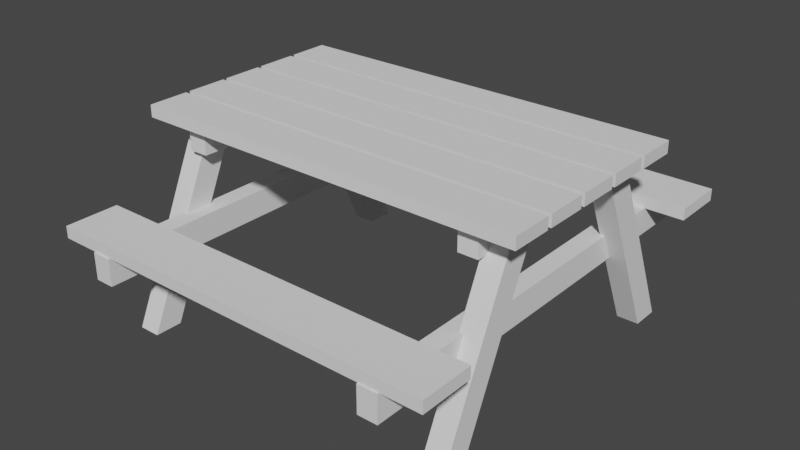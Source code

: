# Source: Bench.blend  (saved by Blender 3.6.11; exported with 4.5.12 LTS)
import bpy
from mathutils import Matrix  # noqa: F401  (used for matrix-valued properties, if any)

bpy.ops.wm.read_factory_settings(use_empty=True)
scene = bpy.context.scene
scene.name = 'Scene'

# ---- collections
col_collection = bpy.data.collections.new('Collection'); scene.collection.children.link(col_collection)

# ---- world
world_world = bpy.data.worlds.new('World'); scene.world = world_world
world_world.use_nodes = True; world_world.node_tree.nodes.clear()
_N = world_world.node_tree.nodes; _L = world_world.node_tree.links
n0 = _N.new('ShaderNodeOutputWorld'); n0.name = 'World Output'; n0.location = (300, 300)
n1 = _N.new('ShaderNodeBackground'); n1.name = 'Background'; n1.location = (10, 300)
n1.inputs[0].default_value = (0.05088, 0.05088, 0.05088, 1.0)
_L.new(n1.outputs[0], n0.inputs[0])
n0.is_active_output = True
world_world.color = (0.05088, 0.05088, 0.05088)
world_world.use_sun_shadow = False
world_world.sun_shadow_jitter_overblur = 0.0

# ---- meshes
me_cube_000 = bpy.data.meshes.new('Cube.000')
me_cube_000.from_pydata([(-4.161, 3.973, 0.4301), (-4.161, 4.225, 0.4301), (-4.161, 3.973, -0.4301), (-4.161, 4.225, -0.4301), (4.161, 3.973, 0.4301), (4.161, 4.225, 0.4301), (4.161, 3.973, -0.4301), (4.161, 4.225, -0.4301), (-4.161, 3.973, -0.5244), (-4.161, 4.225, -0.5244), (-4.161, 3.973, -1.384), (-4.161, 4.225, -1.384), (4.161, 3.973, -0.5244), (4.161, 4.225, -0.5244), (4.161, 3.973, -1.384), (4.161, 4.225, -1.384), (-4.161, 3.973, -1.483), (-4.161, 4.225, -1.483), (-4.161, 3.973, -2.343), (-4.161, 4.225, -2.343), (4.161, 3.973, -1.483), (4.161, 4.225, -1.483), (4.161, 3.973, -2.343), (4.161, 4.225, -2.343), (-4.161, 3.973, 0.5244), (-4.161, 4.225, 0.5244), (-4.161, 3.973, 1.384), (-4.161, 4.225, 1.384), (4.161, 3.973, 0.5244), (4.161, 4.225, 0.5244), (4.161, 3.973, 1.384), (4.161, 4.225, 1.384), (-4.161, 3.973, 1.483), (-4.161, 4.225, 1.483), (-4.161, 3.973, 2.343), (-4.161, 4.225, 2.343), (4.161, 3.973, 1.483), (4.161, 4.225, 1.483), (4.161, 3.973, 2.343), (4.161, 4.225, 2.343), (2.941, 3.445, 2.128), (2.941, 4.008, 2.128), (2.941, 3.445, -2.128), (2.941, 4.008, -2.128), (3.347, 3.445, 2.128), (3.347, 4.008, 2.128), (3.347, 3.445, -2.128), (3.347, 4.008, -2.128), (-2.941, 3.445, 2.128), (-2.941, 4.008, 2.128), (-2.941, 3.445, -2.128), (-2.941, 4.008, -2.128), (-3.347, 3.445, 2.128), (-3.347, 4.008, 2.128), (-3.347, 3.445, -2.128), (-3.347, 4.008, -2.128), (2.941, 1.694, 4.531), (2.941, 2.257, 4.531), (2.941, 1.694, -4.531), (2.941, 2.257, -4.531), (3.347, 1.694, 4.531), (3.347, 2.257, 4.531), (3.347, 1.694, -4.531), (3.347, 2.257, -4.531), (-2.941, 1.694, 4.531), (-2.941, 2.257, 4.531), (-2.941, 1.694, -4.531), (-2.941, 2.257, -4.531), (-3.347, 1.694, 4.531), (-3.347, 2.257, 4.531), (-3.347, 1.694, -4.531), (-3.347, 2.257, -4.531), (3.25, 0.01277, 3.462), (3.25, 3.94, 1.678), (3.25, 0.01277, 2.878), (3.25, 3.94, 1.094), (3.71, 0.01277, 3.462), (3.71, 3.94, 1.678), (3.71, 0.01277, 2.878), (3.71, 3.94, 1.094), (-3.25, 0.01277, 3.462), (-3.25, 3.94, 1.678), (-3.25, 0.01277, 2.878), (-3.25, 3.94, 1.094), (-3.71, 0.01277, 3.462), (-3.71, 3.94, 1.678), (-3.71, 0.01277, 2.878), (-3.71, 3.94, 1.094), (3.25, 0.01277, -3.462), (3.25, 3.94, -1.678), (3.25, 0.01277, -2.878), (3.25, 3.94, -1.094), (3.71, 0.01277, -3.462), (3.71, 3.94, -1.678), (3.71, 0.01277, -2.878), (3.71, 3.94, -1.094), (-3.25, 0.01277, -3.462), (-3.25, 3.94, -1.678), (-3.25, 0.01277, -2.878), (-3.25, 3.94, -1.094), (-3.71, 0.01277, -3.462), (-3.71, 3.94, -1.678), (-3.71, 0.01277, -2.878), (-3.71, 3.94, -1.094), (-4.166, 2.255, -4.499), (-4.166, 2.504, -4.499), (-4.166, 2.255, -3.371), (-4.166, 2.504, -3.371), (4.166, 2.255, -4.499), (4.166, 2.504, -4.499), (4.166, 2.255, -3.371), (4.166, 2.504, -3.371), (-4.166, 2.255, 4.499), (-4.166, 2.504, 4.499), (-4.166, 2.255, 3.371), (-4.166, 2.504, 3.371), (4.166, 2.255, 4.499), (4.166, 2.504, 4.499), (4.166, 2.255, 3.371), (4.166, 2.504, 3.371)], [], [(0, 1, 3, 2), (2, 3, 7, 6), (6, 7, 5, 4), (4, 5, 1, 0), (2, 6, 4, 0), (7, 3, 1, 5), (8, 9, 11, 10), (10, 11, 15, 14), (14, 15, 13, 12), (12, 13, 9, 8), (10, 14, 12, 8), (15, 11, 9, 13), (16, 17, 19, 18), (18, 19, 23, 22), (22, 23, 21, 20), (20, 21, 17, 16), (18, 22, 20, 16), (23, 19, 17, 21), (24, 26, 27, 25), (26, 30, 31, 27), (30, 28, 29, 31), (28, 24, 25, 29), (26, 24, 28, 30), (31, 29, 25, 27), (32, 34, 35, 33), (34, 38, 39, 35), (38, 36, 37, 39), (36, 32, 33, 37), (34, 32, 36, 38), (39, 37, 33, 35), (40, 41, 43, 42), (42, 43, 47, 46), (46, 47, 45, 44), (44, 45, 41, 40), (42, 46, 44, 40), (47, 43, 41, 45), (48, 50, 51, 49), (50, 54, 55, 51), (54, 52, 53, 55), (52, 48, 49, 53), (50, 48, 52, 54), (55, 53, 49, 51), (56, 57, 59, 58), (58, 59, 63, 62), (62, 63, 61, 60), (60, 61, 57, 56), (58, 62, 60, 56), (63, 59, 57, 61), (64, 66, 67, 65), (66, 70, 71, 67), (70, 68, 69, 71), (68, 64, 65, 69), (66, 64, 68, 70), (71, 69, 65, 67), (72, 73, 75, 74), (74, 75, 79, 78), (78, 79, 77, 76), (76, 77, 73, 72), (74, 78, 76, 72), (79, 75, 73, 77), (80, 82, 83, 81), (82, 86, 87, 83), (86, 84, 85, 87), (84, 80, 81, 85), (82, 80, 84, 86), (87, 85, 81, 83), (88, 90, 91, 89), (90, 94, 95, 91), (94, 92, 93, 95), (92, 88, 89, 93), (90, 88, 92, 94), (95, 93, 89, 91), (96, 97, 99, 98), (98, 99, 103, 102), (102, 103, 101, 100), (100, 101, 97, 96), (98, 102, 100, 96), (103, 99, 97, 101), (104, 106, 107, 105), (106, 110, 111, 107), (110, 108, 109, 111), (108, 104, 105, 109), (106, 104, 108, 110), (111, 109, 105, 107), (112, 113, 115, 114), (114, 115, 119, 118), (118, 119, 117, 116), (116, 117, 113, 112), (114, 118, 116, 112), (119, 115, 113, 117)])
me_cube_000.polygons.foreach_set('use_smooth', [True] * 90)
_k = set([(0, 1), (0, 2), (0, 4), (1, 3), (1, 5), (2, 3), (2, 6), (3, 7), (4, 5), (4, 6), (5, 7), (6, 7), (8, 9), (8, 10), (8, 12), (9, 11), (9, 13), (10, 11), (10, 14), (11, 15), (12, 13), (12, 14), (13, 15), (14, 15), (16, 17), (16, 18), (16, 20), (17, 19), (17, 21), (18, 19), (18, 22), (19, 23), (20, 21), (20, 22), (21, 23), (22, 23), (24, 25), (24, 26), (24, 28), (25, 27), (25, 29), (26, 27), (26, 30), (27, 31), (28, 29), (28, 30), (29, 31), (30, 31), (32, 33), (32, 34), (32, 36), (33, 35), (33, 37), (34, 35), (34, 38), (35, 39), (36, 37), (36, 38), (37, 39), (38, 39), (40, 41), (40, 42), (40, 44), (41, 43), (41, 45), (42, 43), (42, 46), (43, 47), (44, 45), (44, 46), (45, 47), (46, 47), (48, 49), (48, 50), (48, 52), (49, 51), (49, 53), (50, 51), (50, 54), (51, 55), (52, 53), (52, 54), (53, 55), (54, 55), (56, 57), (56, 58), (56, 60), (57, 59), (57, 61), (58, 59), (58, 62), (59, 63), (60, 61), (60, 62), (61, 63), (62, 63), (64, 65), (64, 66), (64, 68), (65, 67), (65, 69), (66, 67), (66, 70), (67, 71), (68, 69), (68, 70), (69, 71), (70, 71), (72, 73), (72, 74), (72, 76), (73, 75), (73, 77), (74, 75), (74, 78), (75, 79), (76, 77), (76, 78), (77, 79), (78, 79), (80, 81), (80, 82), (80, 84), (81, 83), (81, 85), (82, 83), (82, 86), (83, 87), (84, 85), (84, 86), (85, 87), (86, 87), (88, 89), (88, 90), (88, 92), (89, 91), (89, 93), (90, 91), (90, 94), (91, 95), (92, 93), (92, 94), (93, 95), (94, 95), (96, 97), (96, 98), (96, 100), (97, 99), (97, 101), (98, 99), (98, 102), (99, 103), (100, 101), (100, 102), (101, 103), (102, 103), (104, 105), (104, 106), (104, 108), (105, 107), (105, 109), (106, 107), (106, 110), (107, 111), (108, 109), (108, 110), (109, 111), (110, 111), (112, 113), (112, 114), (112, 116), (113, 115), (113, 117), (114, 115), (114, 118), (115, 119), (116, 117), (116, 118), (117, 119), (118, 119)])
me_cube_000.attributes.new('sharp_edge', 'BOOLEAN', 'EDGE').data.foreach_set('value', [ (min(e.vertices), max(e.vertices)) in _k for e in me_cube_000.edges])
_uv = me_cube_000.uv_layers.new(name='UVMap')
_uv.uv.foreach_set('vector', [0.9087, 0.08646, 0.9087, 0.102, 0.8557, 0.102, 0.8557, 0.08646, 0.6918, 0.01422, 0.7073, 0.01422, 0.7073, 0.5265, 0.6918, 0.5265, 0.8552, 0.1928, 0.8552, 0.1773, 0.9081, 0.1773, 0.9081, 0.1928, 0.7728, 0.01321, 0.7883, 0.01321, 0.7883, 0.5255, 0.7728, 0.5255, 0.5189, 0.5782, 0.006665, 0.5782, 0.006665, 0.5252, 0.5189, 0.5252, 0.5189, 0.6333, 0.006665, 0.6333, 0.006665, 0.5804, 0.5189, 0.5804, 0.9087, 0.1218, 0.9087, 0.1373, 0.8557, 0.1373, 0.8557, 0.1218, 0.7095, 0.01422, 0.725, 0.01422, 0.725, 0.5265, 0.7095, 0.5265, 0.9081, 0.2129, 0.9081, 0.2284, 0.8551, 0.2284, 0.8551, 0.2129, 0.7374, 0.01321, 0.7529, 0.01321, 0.7529, 0.5255, 0.7374, 0.5255, 0.5169, 0.1695, 0.004681, 0.1695, 0.004681, 0.1166, 0.5169, 0.1166, 0.5189, 0.6884, 0.006665, 0.6884, 0.006665, 0.6355, 0.5189, 0.6355, 0.9077, 0.2479, 0.9077, 0.2634, 0.8547, 0.2634, 0.8547, 0.2479, 0.6741, 0.01422, 0.6896, 0.01422, 0.6896, 0.5265, 0.6741, 0.5265, 0.8547, 0.2457, 0.8547, 0.2302, 0.9077, 0.2302, 0.9077, 0.2457, 0.7551, 0.01321, 0.7706, 0.01321, 0.7706, 0.5255, 0.7551, 0.5255, 0.004681, 0.1717, 0.5169, 0.1717, 0.5169, 0.2247, 0.004681, 0.2247, 0.5171, 0.865, 0.004899, 0.865, 0.004899, 0.8121, 0.5171, 0.8121, 0.8552, 0.195, 0.9081, 0.195, 0.9081, 0.2105, 0.8552, 0.2105, 0.5876, 0.0152, 0.5876, 0.5274, 0.5721, 0.5274, 0.5721, 0.0152, 0.9086, 0.1747, 0.8556, 0.1747, 0.8556, 0.1592, 0.9086, 0.1592, 0.8082, 0.5255, 0.8082, 0.01321, 0.8237, 0.01321, 0.8237, 0.5255, 0.516, 0.05904, 0.516, 0.112, 0.003804, 0.112, 0.003804, 0.05904, 0.5189, 0.6906, 0.5189, 0.7436, 0.006665, 0.7436, 0.006665, 0.6906, 0.8557, 0.1041, 0.9087, 0.1041, 0.9087, 0.1196, 0.8557, 0.1196, 0.5699, 0.0152, 0.5699, 0.5274, 0.5544, 0.5274, 0.5544, 0.0152, 0.909, 0.1572, 0.856, 0.1572, 0.856, 0.1417, 0.909, 0.1417, 0.7905, 0.5255, 0.7905, 0.01321, 0.806, 0.01321, 0.806, 0.5255, 0.516, 0.003912, 0.516, 0.05685, 0.003804, 0.05685, 0.003804, 0.003912, 0.5189, 0.7457, 0.5189, 0.7987, 0.006665, 0.7987, 0.006665, 0.7457, 0.5537, 0.7712, 0.5537, 0.7365, 0.8156, 0.7365, 0.8156, 0.7712, 0.6255, 0.9231, 0.6602, 0.9231, 0.6602, 0.948, 0.6255, 0.948, 0.8156, 0.6997, 0.8156, 0.7344, 0.5537, 0.7344, 0.5537, 0.6997, 0.6601, 0.9211, 0.6254, 0.9211, 0.6254, 0.8961, 0.6601, 0.8961, 0.8133, 0.6025, 0.8133, 0.6275, 0.5514, 0.6275, 0.5514, 0.6025, 0.8133, 0.5753, 0.8133, 0.6003, 0.5514, 0.6003, 0.5514, 0.5753, 0.5537, 0.7712, 0.8156, 0.7712, 0.8156, 0.7365, 0.5537, 0.7365, 0.6255, 0.9231, 0.6255, 0.948, 0.6602, 0.948, 0.6602, 0.9231, 0.8156, 0.6997, 0.5537, 0.6997, 0.5537, 0.7344, 0.8156, 0.7344, 0.6601, 0.9211, 0.6601, 0.8961, 0.6254, 0.8961, 0.6254, 0.9211, 0.8133, 0.6025, 0.5514, 0.6025, 0.5514, 0.6275, 0.8133, 0.6275, 0.8133, 0.5753, 0.5514, 0.5753, 0.5514, 0.6003, 0.8133, 0.6003, 0.5622, 0.9064, 0.5622, 0.9411, 0.004468, 0.9411, 0.004468, 0.9064, 0.588, 0.8961, 0.6227, 0.8961, 0.6227, 0.9211, 0.588, 0.9211, 0.004468, 0.9042, 0.004468, 0.8695, 0.5622, 0.8695, 0.5622, 0.9042, 0.6227, 0.948, 0.588, 0.948, 0.588, 0.923, 0.6227, 0.923, 0.003819, 0.9978, 0.003819, 0.9728, 0.5616, 0.9728, 0.5616, 0.9978, 0.5616, 0.9456, 0.5616, 0.9706, 0.003819, 0.9706, 0.003819, 0.9456, 0.5622, 0.9064, 0.004468, 0.9064, 0.004468, 0.9411, 0.5622, 0.9411, 0.588, 0.8961, 0.588, 0.9211, 0.6227, 0.9211, 0.6227, 0.8961, 0.004468, 0.9042, 0.5622, 0.9042, 0.5622, 0.8695, 0.004468, 0.8695, 0.6227, 0.948, 0.6227, 0.923, 0.588, 0.923, 0.588, 0.948, 0.003819, 0.9978, 0.5616, 0.9978, 0.5616, 0.9728, 0.003819, 0.9728, 0.5616, 0.9456, 0.003819, 0.9456, 0.003819, 0.9706, 0.5616, 0.9706, 0.8334, 0.8061, 0.5685, 0.8061, 0.5537, 0.7734, 0.8186, 0.7734, 0.5514, 0.6297, 0.8163, 0.6297, 0.8163, 0.6579, 0.5514, 0.6579, 0.8186, 0.8409, 0.5537, 0.8409, 0.5685, 0.8082, 0.8334, 0.8082, 0.8163, 0.6883, 0.5514, 0.6883, 0.5514, 0.6601, 0.8163, 0.6601, 0.6269, 0.894, 0.6269, 0.8658, 0.6628, 0.8658, 0.6628, 0.894, 0.6239, 0.8657, 0.6239, 0.8939, 0.5881, 0.8939, 0.5881, 0.8657, 0.8334, 0.8061, 0.8186, 0.7734, 0.5537, 0.7734, 0.5685, 0.8061, 0.5514, 0.6297, 0.5514, 0.6579, 0.8163, 0.6579, 0.8163, 0.6297, 0.8186, 0.8409, 0.8334, 0.8082, 0.5685, 0.8082, 0.5537, 0.8409, 0.8163, 0.6883, 0.8163, 0.6601, 0.5514, 0.6601, 0.5514, 0.6883, 0.6269, 0.894, 0.6628, 0.894, 0.6628, 0.8658, 0.6269, 0.8658, 0.6239, 0.8657, 0.5881, 0.8657, 0.5881, 0.8939, 0.6239, 0.8939, 0.8334, 0.8061, 0.8186, 0.7734, 0.5537, 0.7734, 0.5685, 0.8061, 0.5514, 0.6297, 0.5514, 0.6579, 0.8163, 0.6579, 0.8163, 0.6297, 0.8186, 0.8409, 0.8334, 0.8082, 0.5685, 0.8082, 0.5537, 0.8409, 0.8163, 0.6883, 0.8163, 0.6601, 0.5514, 0.6601, 0.5514, 0.6883, 0.6269, 0.894, 0.6628, 0.894, 0.6628, 0.8658, 0.6269, 0.8658, 0.6239, 0.8657, 0.5881, 0.8657, 0.5881, 0.8939, 0.6239, 0.8939, 0.8334, 0.8061, 0.5685, 0.8061, 0.5537, 0.7734, 0.8186, 0.7734, 0.5514, 0.6297, 0.8163, 0.6297, 0.8163, 0.6579, 0.5514, 0.6579, 0.8186, 0.8409, 0.5537, 0.8409, 0.5685, 0.8082, 0.8334, 0.8082, 0.8163, 0.6883, 0.5514, 0.6883, 0.5514, 0.6601, 0.8163, 0.6601, 0.6269, 0.894, 0.6269, 0.8658, 0.6628, 0.8658, 0.6628, 0.894, 0.6239, 0.8657, 0.6239, 0.8939, 0.5881, 0.8939, 0.5881, 0.8657, 0.9253, 0.06602, 0.8559, 0.06602, 0.8559, 0.05069, 0.9253, 0.05069, 0.6248, 0.5281, 0.6248, 0.0152, 0.6401, 0.0152, 0.6401, 0.5281, 0.8559, 0.03316, 0.9253, 0.03316, 0.9253, 0.0485, 0.8559, 0.0485, 0.6423, 0.5281, 0.6423, 0.0152, 0.6577, 0.0152, 0.6577, 0.5281, 0.005172, 0.3734, 0.005172, 0.304, 0.5181, 0.304, 0.5181, 0.3734, 0.518, 0.2321, 0.518, 0.3015, 0.005147, 0.3015, 0.005147, 0.2321, 0.8558, 0.03093, 0.8558, 0.0156, 0.9252, 0.0156, 0.9252, 0.03093, 0.5897, 0.0152, 0.6051, 0.0152, 0.6051, 0.5281, 0.5897, 0.5281, 0.8557, 0.08427, 0.8557, 0.06894, 0.9252, 0.06894, 0.9252, 0.08427, 0.6226, 0.5281, 0.6073, 0.5281, 0.6073, 0.0152, 0.6226, 0.0152, 0.5181, 0.5166, 0.005172, 0.5166, 0.005172, 0.4472, 0.5181, 0.4472, 0.005172, 0.3756, 0.5181, 0.3756, 0.5181, 0.445, 0.005172, 0.445])
me_cube_000.update()
me_cube_000.normals_split_custom_set([tuple(v) for v in zip(*[iter([-1.0, -5.283e-07, 0.0, -1.0, -5.283e-07, 0.0, -1.0, -5.283e-07, 0.0, -1.0, -5.283e-07, 0.0, 0.0, -1.184e-07, -1.0, 0.0, -1.184e-07, -1.0, 0.0, -1.184e-07, -1.0, 0.0, -1.184e-07, -1.0, 1.0, 5.283e-07, 0.0, 1.0, 5.283e-07, 0.0, 1.0, 5.283e-07, 0.0, 1.0, 5.283e-07, 0.0, 0.0, 1.184e-07, 1.0, 0.0, 1.184e-07, 1.0, 0.0, 1.184e-07, 1.0, 0.0, 1.184e-07, 1.0, 0.0, -1.0, 0.0, 0.0, -1.0, 0.0, 0.0, -1.0, 0.0, 0.0, -1.0, 0.0, 0.0, 1.0, 0.0, 0.0, 1.0, 0.0, 0.0, 1.0, 0.0, 0.0, 1.0, 0.0, -1.0, 0.0, 0.0, -1.0, 0.0, 0.0, -1.0, 0.0, 0.0, -1.0, 0.0, 0.0, 0.0, 0.0, -1.0, 0.0, 0.0, -1.0, 0.0, 0.0, -1.0, 0.0, 0.0, -1.0, 1.0, 0.0, 0.0, 1.0, 0.0, 0.0, 1.0, 0.0, 0.0, 1.0, 0.0, 0.0, 0.0, 0.0, 1.0, 0.0, 0.0, 1.0, 0.0, 0.0, 1.0, 0.0, 0.0, 1.0, 0.0, -1.0, 0.0, 0.0, -1.0, 0.0, 0.0, -1.0, 0.0, 0.0, -1.0, 0.0, 0.0, 1.0, -5.329e-07, 0.0, 1.0, -5.329e-07, 0.0, 1.0, -5.329e-07, 0.0, 1.0, -5.329e-07, -1.0, 0.0, 0.0, -1.0, 0.0, 0.0, -1.0, 0.0, 0.0, -1.0, 0.0, 0.0, 0.0, 0.0, -1.0, 0.0, 0.0, -1.0, 0.0, 0.0, -1.0, 0.0, 0.0, -1.0, 1.0, 0.0, 0.0, 1.0, 0.0, 0.0, 1.0, 0.0, 0.0, 1.0, 0.0, 0.0, 0.0, 0.0, 1.0, 0.0, 0.0, 1.0, 0.0, 0.0, 1.0, 0.0, 0.0, 1.0, 0.0, -1.0, 0.0, 0.0, -1.0, 0.0, 0.0, -1.0, 0.0, 0.0, -1.0, 0.0, 0.0, 1.0, 0.0, 0.0, 1.0, 0.0, 0.0, 1.0, 0.0, 0.0, 1.0, 0.0, -1.0, 0.0, 0.0, -1.0, 0.0, 0.0, -1.0, 0.0, 0.0, -1.0, 0.0, 0.0, 0.0, 0.0, 1.0, 0.0, 0.0, 1.0, 0.0, 0.0, 1.0, 0.0, 0.0, 1.0, 1.0, 0.0, 0.0, 1.0, 0.0, 0.0, 1.0, 0.0, 0.0, 1.0, 0.0, 0.0, 0.0, 0.0, -1.0, 0.0, 0.0, -1.0, 0.0, 0.0, -1.0, 0.0, 0.0, -1.0, 0.0, -1.0, 5.329e-07, 0.0, -1.0, 5.329e-07, 0.0, -1.0, 5.329e-07, 0.0, -1.0, 5.329e-07, 0.0, 1.0, 0.0, 0.0, 1.0, 0.0, 0.0, 1.0, 0.0, 0.0, 1.0, 0.0, -1.0, 0.0, 0.0, -1.0, 0.0, 0.0, -1.0, 0.0, 0.0, -1.0, 0.0, 0.0, 0.0, 0.0, 1.0, 0.0, 0.0, 1.0, 0.0, 0.0, 1.0, 0.0, 0.0, 1.0, 1.0, 0.0, 0.0, 1.0, 0.0, 0.0, 1.0, 0.0, 0.0, 1.0, 0.0, 0.0, 0.0, 0.0, -1.0, 0.0, 0.0, -1.0, 0.0, 0.0, -1.0, 0.0, 0.0, -1.0, 0.0, -1.0, 0.0, 0.0, -1.0, 0.0, 0.0, -1.0, 0.0, 0.0, -1.0, 0.0, 0.0, 1.0, 0.0, 0.0, 1.0, 0.0, 0.0, 1.0, 0.0, 0.0, 1.0, 0.0, -1.0, 0.0, 0.0, -1.0, 0.0, 0.0, -1.0, 0.0, 0.0, -1.0, 0.0, 0.0, 0.0, 0.0, -1.0, 0.0, 0.0, -1.0, 0.0, 0.0, -1.0, 0.0, 0.0, -1.0, 1.0, 0.0, 0.0, 1.0, 0.0, 0.0, 1.0, 0.0, 0.0, 1.0, 0.0, 0.0, 0.0, 0.0, 1.0, 0.0, 0.0, 1.0, 0.0, 0.0, 1.0, 0.0, 0.0, 1.0, 0.0, -1.0, 1.381e-07, 0.0, -1.0, 1.381e-07, 0.0, -1.0, 1.381e-07, 0.0, -1.0, 1.381e-07, 0.0, 1.0, -1.381e-07, 0.0, 1.0, -1.381e-07, 0.0, 1.0, -1.381e-07, 0.0, 1.0, -1.381e-07, 1.0, 0.0, 0.0, 1.0, 0.0, 0.0, 1.0, 0.0, 0.0, 1.0, 0.0, 0.0, 0.0, 0.0, -1.0, 0.0, 0.0, -1.0, 0.0, 0.0, -1.0, 0.0, 0.0, -1.0, -1.0, 0.0, 0.0, -1.0, 0.0, 0.0, -1.0, 0.0, 0.0, -1.0, 0.0, 0.0, 0.0, 0.0, 1.0, 0.0, 0.0, 1.0, 0.0, 0.0, 1.0, 0.0, 0.0, 1.0, 0.0, -1.0, 1.381e-07, 0.0, -1.0, 1.381e-07, 0.0, -1.0, 1.381e-07, 0.0, -1.0, 1.381e-07, 0.0, 1.0, -1.381e-07, 0.0, 1.0, -1.381e-07, 0.0, 1.0, -1.381e-07, 0.0, 1.0, -1.381e-07, -1.0, 0.0, 0.0, -1.0, 0.0, 0.0, -1.0, 0.0, 0.0, -1.0, 0.0, 0.0, 0.0, 0.0, -1.0, 0.0, 0.0, -1.0, 0.0, 0.0, -1.0, 0.0, 0.0, -1.0, 1.0, 0.0, 0.0, 1.0, 0.0, 0.0, 1.0, 0.0, 0.0, 1.0, 0.0, 0.0, 0.0, 0.0, 1.0, 0.0, 0.0, 1.0, 0.0, 0.0, 1.0, 0.0, 0.0, 1.0, 0.0, -1.0, 1.621e-07, 0.0, -1.0, 1.621e-07, 0.0, -1.0, 1.621e-07, 0.0, -1.0, 1.621e-07, 0.0, 1.0, -1.783e-07, 0.0, 1.0, -1.783e-07, 0.0, 1.0, -1.783e-07, 0.0, 1.0, -1.783e-07, 1.0, 0.0, 0.0, 1.0, 0.0, 0.0, 1.0, 0.0, 0.0, 1.0, 0.0, 0.0, 0.0, 0.0, -1.0, 0.0, 0.0, -1.0, 0.0, 0.0, -1.0, 0.0, 0.0, -1.0, -1.0, 0.0, 0.0, -1.0, 0.0, 0.0, -1.0, 0.0, 0.0, -1.0, 0.0, 0.0, 0.0, 0.0, 1.0, 0.0, 0.0, 1.0, 0.0, 0.0, 1.0, 0.0, 0.0, 1.0, 0.0, -1.0, 1.621e-07, 0.0, -1.0, 1.621e-07, 0.0, -1.0, 1.621e-07, 0.0, -1.0, 1.621e-07, 0.0, 1.0, -1.783e-07, 0.0, 1.0, -1.783e-07, 0.0, 1.0, -1.783e-07, 0.0, 1.0, -1.783e-07, -1.0, 0.0, 0.0, -1.0, 0.0, 0.0, -1.0, 0.0, 0.0, -1.0, 0.0, 0.0, 0.0, -0.4137, -0.9104, 0.0, -0.4137, -0.9104, 0.0, -0.4137, -0.9104, 0.0, -0.4137, -0.9104, 1.0, 2.079e-07, 0.0, 1.0, 2.079e-07, 0.0, 1.0, 2.079e-07, 0.0, 1.0, 2.079e-07, 0.0, 0.0, 0.4137, 0.9104, 0.0, 0.4137, 0.9104, 0.0, 0.4137, 0.9104, 0.0, 0.4137, 0.9104, 0.0, -1.0, 1.632e-07, 0.0, -1.0, 1.632e-07, 0.0, -1.0, 1.632e-07, 0.0, -1.0, 1.632e-07, 0.0, 1.0, 0.0, 0.0, 1.0, 0.0, 0.0, 1.0, 0.0, 0.0, 1.0, 0.0, 1.0, 0.0, 0.0, 1.0, 0.0, 0.0, 1.0, 0.0, 0.0, 1.0, 0.0, 0.0, 0.0, -0.4137, -0.9104, 0.0, -0.4137, -0.9104, 0.0, -0.4137, -0.9104, 0.0, -0.4137, -0.9104, -1.0, 2.079e-07, 0.0, -1.0, 2.079e-07, 0.0, -1.0, 2.079e-07, 0.0, -1.0, 2.079e-07, 0.0, 0.0, 0.4137, 0.9104, 0.0, 0.4137, 0.9104, 0.0, 0.4137, 0.9104, 0.0, 0.4137, 0.9104, 0.0, -1.0, 1.632e-07, 0.0, -1.0, 1.632e-07, 0.0, -1.0, 1.632e-07, 0.0, -1.0, 1.632e-07, 0.0, 1.0, 0.0, 0.0, 1.0, 0.0, 0.0, 1.0, 0.0, 0.0, 1.0, 0.0, -1.0, 0.0, 0.0, -1.0, 0.0, 0.0, -1.0, 0.0, 0.0, -1.0, 0.0, 0.0, 0.0, -0.4137, 0.9104, 0.0, -0.4137, 0.9104, 0.0, -0.4137, 0.9104, 0.0, -0.4137, 0.9104, 1.0, 0.0, 0.0, 1.0, 0.0, 0.0, 1.0, 0.0, 0.0, 1.0, 0.0, 0.0, 0.0, 0.4137, -0.9104, 0.0, 0.4137, -0.9104, 0.0, 0.4137, -0.9104, 0.0, 0.4137, -0.9104, 0.0, -1.0, 1.649e-07, 0.0, -1.0, 1.649e-07, 0.0, -1.0, 1.649e-07, 0.0, -1.0, 1.649e-07, 0.0, 1.0, 0.0, 0.0, 1.0, 0.0, 0.0, 1.0, 0.0, 0.0, 1.0, 0.0, 1.0, 0.0, 0.0, 1.0, 0.0, 0.0, 1.0, 0.0, 0.0, 1.0, 0.0, 0.0, 0.0, -0.4137, 0.9104, 0.0, -0.4137, 0.9104, 0.0, -0.4137, 0.9104, 0.0, -0.4137, 0.9104, -1.0, 0.0, 0.0, -1.0, 0.0, 0.0, -1.0, 0.0, 0.0, -1.0, 0.0, 0.0, 0.0, 0.4137, -0.9104, 0.0, 0.4137, -0.9104, 0.0, 0.4137, -0.9104, 0.0, 0.4137, -0.9104, 0.0, -1.0, 1.649e-07, 0.0, -1.0, 1.649e-07, 0.0, -1.0, 1.649e-07, 0.0, -1.0, 1.649e-07, 0.0, 1.0, 0.0, 0.0, 1.0, 0.0, 0.0, 1.0, 0.0, 0.0, 1.0, 0.0, -1.0, 0.0, 0.0, -1.0, 0.0, 0.0, -1.0, 0.0, 0.0, -1.0, 0.0, 0.0, 0.0, 0.0, 1.0, 0.0, 0.0, 1.0, 0.0, 0.0, 1.0, 0.0, 0.0, 1.0, 1.0, 0.0, 0.0, 1.0, 0.0, 0.0, 1.0, 0.0, 0.0, 1.0, 0.0, 0.0, 0.0, 0.0, -1.0, 0.0, 0.0, -1.0, 0.0, 0.0, -1.0, 0.0, 0.0, -1.0, 0.0, -1.0, 2.029e-07, 0.0, -1.0, 2.029e-07, 0.0, -1.0, 2.029e-07, 0.0, -1.0, 2.029e-07, 0.0, 1.0, -2.029e-07, 0.0, 1.0, -2.029e-07, 0.0, 1.0, -2.029e-07, 0.0, 1.0, -2.029e-07, -1.0, 0.0, 0.0, -1.0, 0.0, 0.0, -1.0, 0.0, 0.0, -1.0, 0.0, 0.0, 0.0, 0.0, -1.0, 0.0, 0.0, -1.0, 0.0, 0.0, -1.0, 0.0, 0.0, -1.0, 1.0, 0.0, 0.0, 1.0, 0.0, 0.0, 1.0, 0.0, 0.0, 1.0, 0.0, 0.0, 0.0, 0.0, 1.0, 0.0, 0.0, 1.0, 0.0, 0.0, 1.0, 0.0, 0.0, 1.0, 0.0, -1.0, 2.029e-07, 0.0, -1.0, 2.029e-07, 0.0, -1.0, 2.029e-07, 0.0, -1.0, 2.029e-07, 0.0, 1.0, -2.029e-07, 0.0, 1.0, -2.029e-07, 0.0, 1.0, -2.029e-07, 0.0, 1.0, -2.029e-07])] * 3)])

# ---- objects
ob_plank_3_000 = bpy.data.objects.new('Plank 3.000', me_cube_000)

# ---- transforms, parenting, visibility, modifiers, constraints
ob_plank_3_000.location = (0.0, 0.0, 0.0)
ob_plank_3_000.rotation_euler = (1.571, -0.0, 0.0)
ob_plank_3_000.color = (0.8, 0.8, 0.8, 1.0)

# ---- collection membership
col_collection.objects.link(ob_plank_3_000)

# ---- scene / render settings (as saved in the file)
scene.frame_start = 1; scene.frame_end = 250; scene.frame_set(1)
scene.render.engine = 'BLENDER_EEVEE_NEXT'
scene.cycles.sampling_pattern = 'TABULATED_SOBOL'
scene.view_settings.view_transform = 'Filmic'
bpy.context.view_layer.update()

# ---- added for rendering (the .blend has no active camera and no usable light): camera, sun
cam_auto = bpy.data.cameras.new('AutoCamera')
cam_auto.lens = 50.0
cam_auto.sensor_width = 36.0
cam_auto.clip_end = 1000.0
ob_auto_camera = bpy.data.objects.new('AutoCamera', cam_auto)
scene.collection.objects.link(ob_auto_camera)
ob_auto_camera.location = (12.0384, -14.446, 11.7497)
ob_auto_camera.rotation_euler = (1.09748, -7.21219e-08, 0.694738)
scene.camera = ob_auto_camera
light_auto_sun = bpy.data.lights.new('AutoSun', 'SUN')
light_auto_sun.energy = 3.0
light_auto_sun.angle = 0.0523599
ob_auto_sun = bpy.data.objects.new('AutoSun', light_auto_sun)
scene.collection.objects.link(ob_auto_sun)
ob_auto_sun.rotation_euler = (0.872665, 0.174533, 0.523599)
bpy.context.view_layer.update()
